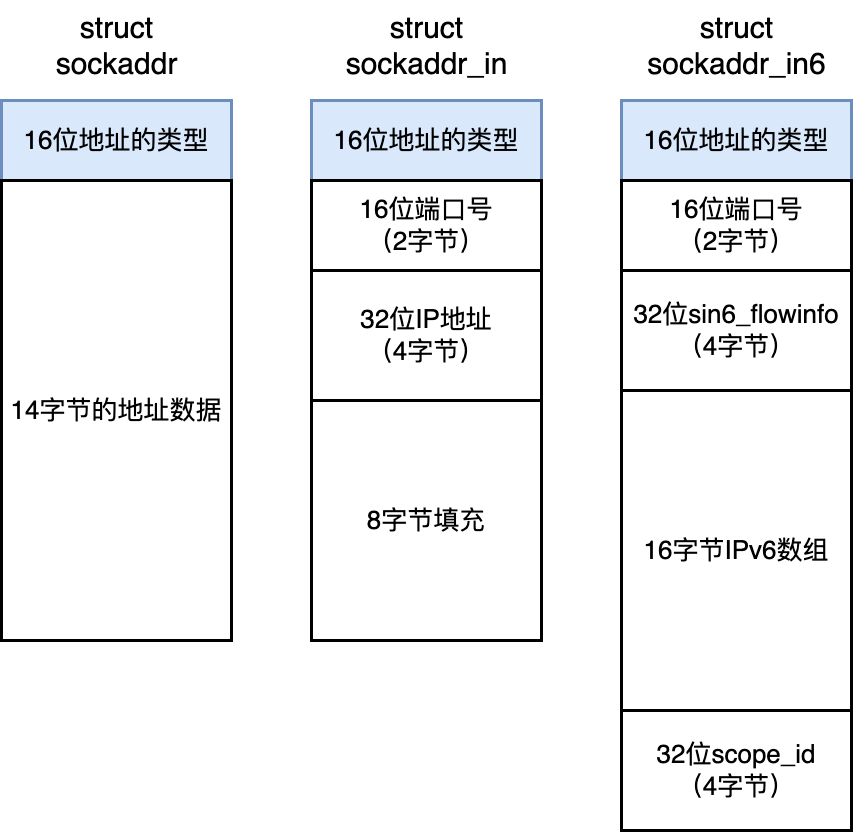

The diagram above was exported from draw.io. Its source (the exported page's mxGraphModel, read from the mxfile embedded in the PNG):
<mxGraphModel dx="1709" dy="1096" grid="1" gridSize="10" guides="1" tooltips="1" connect="1" arrows="1" fold="1" page="0" pageScale="1" pageWidth="827" pageHeight="1169" background="#ffffff" math="0" shadow="0">
  <root>
    <mxCell id="0" />
    <mxCell id="1" parent="0" />
    <mxCell id="KONiaJNcGwPXLCDP2Ump-1" value="&lt;font style=&quot;font-size: 30px;&quot;&gt;struct&lt;br&gt;sockaddr&lt;/font&gt;" style="text;html=1;align=center;verticalAlign=middle;resizable=0;points=[];autosize=1;strokeColor=none;fillColor=none;" vertex="1" parent="1">
      <mxGeometry x="250" y="30" width="150" height="90" as="geometry" />
    </mxCell>
    <mxCell id="KONiaJNcGwPXLCDP2Ump-4" value="&lt;font style=&quot;font-size: 26px;&quot;&gt;16位地址的类型&lt;/font&gt;" style="rounded=0;whiteSpace=wrap;html=1;strokeWidth=3;fillColor=#dae8fc;strokeColor=#6c8ebf;" vertex="1" parent="1">
      <mxGeometry x="210" y="130" width="230" height="80" as="geometry" />
    </mxCell>
    <mxCell id="KONiaJNcGwPXLCDP2Ump-5" value="&lt;font style=&quot;font-size: 26px;&quot;&gt;14字节的地址数据&lt;/font&gt;" style="rounded=0;whiteSpace=wrap;html=1;strokeWidth=3;" vertex="1" parent="1">
      <mxGeometry x="210" y="210" width="230" height="460" as="geometry" />
    </mxCell>
    <mxCell id="KONiaJNcGwPXLCDP2Ump-6" value="&lt;font style=&quot;font-size: 30px;&quot;&gt;struct&lt;br&gt;sockaddr_in&lt;/font&gt;" style="text;html=1;align=center;verticalAlign=middle;resizable=0;points=[];autosize=1;strokeColor=none;fillColor=none;" vertex="1" parent="1">
      <mxGeometry x="540" y="30" width="190" height="90" as="geometry" />
    </mxCell>
    <mxCell id="KONiaJNcGwPXLCDP2Ump-7" value="&lt;font style=&quot;font-size: 26px;&quot;&gt;16位地址的类型&lt;/font&gt;" style="rounded=0;whiteSpace=wrap;html=1;strokeWidth=3;fillColor=#dae8fc;strokeColor=#6c8ebf;" vertex="1" parent="1">
      <mxGeometry x="520" y="130" width="230" height="80" as="geometry" />
    </mxCell>
    <mxCell id="KONiaJNcGwPXLCDP2Ump-8" value="&lt;font style=&quot;font-size: 26px;&quot;&gt;16位端口号&lt;br&gt;（2字节）&lt;/font&gt;" style="rounded=0;whiteSpace=wrap;html=1;strokeWidth=3;" vertex="1" parent="1">
      <mxGeometry x="520" y="210" width="230" height="90" as="geometry" />
    </mxCell>
    <mxCell id="KONiaJNcGwPXLCDP2Ump-9" value="&lt;span style=&quot;font-size: 26px;&quot;&gt;32位IP地址&lt;br&gt;（4字节）&lt;/span&gt;" style="rounded=0;whiteSpace=wrap;html=1;strokeWidth=3;" vertex="1" parent="1">
      <mxGeometry x="520" y="300" width="230" height="130" as="geometry" />
    </mxCell>
    <mxCell id="KONiaJNcGwPXLCDP2Ump-10" value="&lt;span style=&quot;font-size: 26px;&quot;&gt;8字节填充&lt;/span&gt;" style="rounded=0;whiteSpace=wrap;html=1;strokeWidth=3;" vertex="1" parent="1">
      <mxGeometry x="520" y="430" width="230" height="240" as="geometry" />
    </mxCell>
    <mxCell id="KONiaJNcGwPXLCDP2Ump-11" value="&lt;font style=&quot;font-size: 30px;&quot;&gt;struct&lt;br&gt;sockaddr_in6&lt;/font&gt;" style="text;html=1;align=center;verticalAlign=middle;resizable=0;points=[];autosize=1;strokeColor=none;fillColor=none;" vertex="1" parent="1">
      <mxGeometry x="845" y="30" width="200" height="90" as="geometry" />
    </mxCell>
    <mxCell id="KONiaJNcGwPXLCDP2Ump-12" value="&lt;font style=&quot;font-size: 26px;&quot;&gt;16位地址的类型&lt;/font&gt;" style="rounded=0;whiteSpace=wrap;html=1;strokeWidth=3;fillColor=#dae8fc;strokeColor=#6c8ebf;" vertex="1" parent="1">
      <mxGeometry x="830" y="130" width="230" height="80" as="geometry" />
    </mxCell>
    <mxCell id="KONiaJNcGwPXLCDP2Ump-13" value="&lt;font style=&quot;font-size: 26px;&quot;&gt;16位端口号&lt;br&gt;（2字节）&lt;/font&gt;" style="rounded=0;whiteSpace=wrap;html=1;strokeWidth=3;" vertex="1" parent="1">
      <mxGeometry x="830" y="210" width="230" height="90" as="geometry" />
    </mxCell>
    <mxCell id="KONiaJNcGwPXLCDP2Ump-14" value="&lt;span style=&quot;font-size: 26px;&quot;&gt;16字节IPv6数组&lt;br&gt;&lt;/span&gt;" style="rounded=0;whiteSpace=wrap;html=1;strokeWidth=3;" vertex="1" parent="1">
      <mxGeometry x="830" y="420" width="230" height="320" as="geometry" />
    </mxCell>
    <mxCell id="KONiaJNcGwPXLCDP2Ump-15" value="&lt;span style=&quot;font-size: 26px;&quot;&gt;32位scope_id&lt;br&gt;（4字节）&lt;br&gt;&lt;/span&gt;" style="rounded=0;whiteSpace=wrap;html=1;strokeWidth=3;" vertex="1" parent="1">
      <mxGeometry x="830" y="740" width="230" height="120" as="geometry" />
    </mxCell>
    <mxCell id="KONiaJNcGwPXLCDP2Ump-16" value="&lt;span style=&quot;font-size: 26px;&quot;&gt;32位sin6_flowinfo&lt;br&gt;（4字节）&lt;br&gt;&lt;/span&gt;" style="rounded=0;whiteSpace=wrap;html=1;strokeWidth=3;" vertex="1" parent="1">
      <mxGeometry x="830" y="300" width="230" height="120" as="geometry" />
    </mxCell>
  </root>
</mxGraphModel>